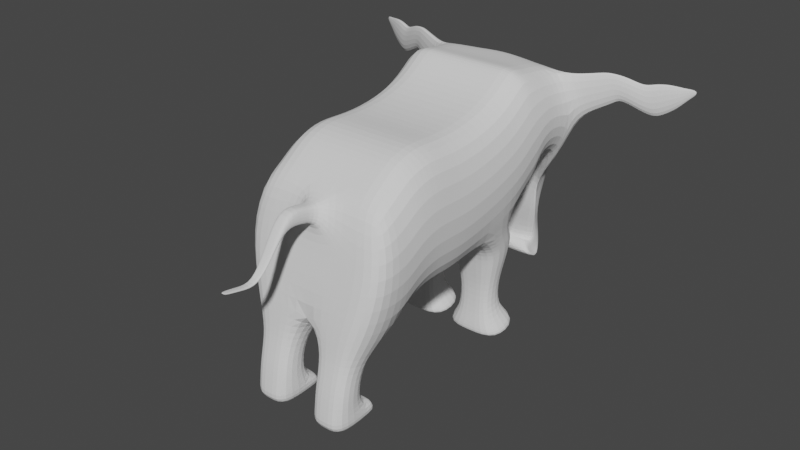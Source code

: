 # Source: ElefanteDemonio.blend  (saved by Blender 2.90.8; exported with 4.5.12 LTS)
import bpy
from mathutils import Matrix  # noqa: F401  (used for matrix-valued properties, if any)

bpy.ops.wm.read_factory_settings(use_empty=True)
scene = bpy.context.scene
scene.name = 'Scene'

# ---- collections
col_collection = bpy.data.collections.new('Collection'); scene.collection.children.link(col_collection)

# ---- world
world_world = bpy.data.worlds.new('World'); scene.world = world_world
world_world.use_nodes = True; world_world.node_tree.nodes.clear()
_N = world_world.node_tree.nodes; _L = world_world.node_tree.links
n0 = _N.new('ShaderNodeOutputWorld'); n0.name = 'World Output'; n0.location = (300, 300)
n1 = _N.new('ShaderNodeBackground'); n1.name = 'Background'; n1.location = (10, 300)
n1.inputs[0].default_value = (0.05088, 0.05088, 0.05088, 1.0)
_L.new(n1.outputs[0], n0.inputs[0])
n0.is_active_output = True
world_world.color = (0.05088, 0.05088, 0.05088)
world_world.use_sun_shadow = False
world_world.sun_shadow_jitter_overblur = 0.0

# ---- meshes
me_plane = bpy.data.meshes.new('Plane')
me_plane.from_pydata([(-2.259, 0.1571, 8.289), (-2.259, 0.4758, 4.076), (-2.259, 1.334, 8.687), (-2.259, 1.992, 4.535), (-2.259, -1.258, 8.209), (-2.259, -1.078, 3.738), (-2.259, -2.333, 8.348), (-2.259, -2.154, 3.877), (-2.259, -3.23, 8.089), (-2.259, -3.051, 3.618), (-2.259, -3.808, 7.631), (-2.259, -3.628, 3.16), (-2.259, -4.605, 7.073), (-2.259, -5.322, 3.439), (-2.259, 2.011, 9.225), (-2.259, 2.669, 5.073), (-2.259, 2.29, 9.364), (-2.259, 2.948, 5.212), (-2.259, 2.918, 9.199), (-2.259, 3.396, 6.175), (-2.259, 3.974, 9.099), (-2.259, 4.333, 6.015), (-2.259, 4.463, 8.655), (-2.038, 4.354, 5.312), (-1.08, 5.439, 7.585), (-0.7852, 5.24, 4.153), (-1.08, 6.244, 5.957), (-0.6522, 6.127, 2.746), (-0.6539, 5.509, 3.317), (-0.6539, 6.326, 1.723), (-0.7835, 5.894, 2.021), (-0.7835, 5.974, 1.303), (-0.7817, 5.454, 1.844), (-0.7817, 5.498, 1.453), (-0.7817, 5.116, 2.083), (-0.7817, 5.159, 1.692), (-0.02769, 1.334, 8.687), (-0.02769, 0.1571, 8.289), (-0.02769, 0.4758, 4.076), (-0.02769, 1.992, 4.535), (-0.02769, -1.258, 8.209), (-0.02769, -1.078, 3.738), (-0.02768, -2.333, 8.348), (-0.02768, -2.154, 3.877), (-0.02768, -3.23, 8.089), (-0.02768, -3.051, 3.618), (-0.02768, -3.808, 7.631), (-0.02768, -3.628, 3.16), (0.0, -4.633, 6.935), (-0.02768, -5.322, 3.439), (-0.02769, 2.669, 5.073), (-0.02769, 2.011, 9.225), (-0.02769, 2.948, 5.212), (-0.02769, 2.29, 9.364), (-0.02769, 3.396, 6.175), (-0.02769, 2.918, 9.199), (-0.02769, 4.333, 6.015), (-0.02769, 3.974, 9.099), (-0.02769, 5.01, 5.696), (-0.02769, 4.631, 9.039), (-0.02769, 5.13, 4.64), (-0.02769, 5.508, 7.983), (0.0, 5.966, 2.774), (0.0, 6.244, 5.957), (-0.02769, 5.09, 3.365), (0.0, 6.006, 1.757), (-0.02769, 5.429, 1.971), (-0.02769, 5.508, 1.253), (-0.02769, 5.148, 1.787), (-0.02769, 5.191, 1.397), (0.0, 4.809, 2.027), (-0.02769, 4.853, 1.636), (-2.168, 1.135, 3.537), (-2.168, 2.527, 3.958), (-0.1186, 1.135, 3.537), (-0.1186, 2.527, 3.958), (-2.027, 1.264, 2.826), (-2.027, 2.464, 3.189), (-0.2603, 1.264, 2.826), (-0.2603, 2.464, 3.189), (-1.776, 1.419, 1.917), (-1.776, 2.278, 2.177), (-0.5108, 1.419, 1.917), (-0.5108, 2.278, 2.177), (-1.776, 1.362, 0.9303), (-1.776, 2.221, 1.19), (-0.5108, 1.362, 0.9303), (-0.5108, 2.221, 1.19), (-2.211, 1.225, 0.3149), (-2.211, 2.676, 0.7534), (-0.07566, 1.225, 0.3149), (-0.07566, 2.676, 0.7534), (-2.211, 1.41, 0.2331), (-2.211, 2.692, 0.2873), (-0.07566, 1.41, 0.2331), (-0.07566, 2.692, 0.2873), (-1.788, -5.407, 2.51), (-1.788, -4.428, 2.349), (-0.4986, -5.407, 2.51), (-0.4986, -4.428, 2.349), (-1.788, -5.677, 1.556), (-1.788, -4.698, 1.394), (-0.4986, -5.677, 1.556), (-0.4986, -4.698, 1.394), (-1.788, -5.864, 0.1856), (-1.788, -4.348, 0.2834), (-0.4986, -5.864, 0.1856), (-0.4986, -4.348, 0.2834), (-1.143, -2.333, 8.348), (-1.143, -1.258, 8.209), (-1.276, 5.064, 4.387), (-1.143, 4.926, 5.504), (-1.143, 4.853, 1.636), (0.0, 5.116, 2.083), (-1.143, -1.078, 3.738), (-1.143, -2.154, 3.877), (-1.143, 4.547, 8.847), (-1.143, 5.424, 7.791), (-1.143, 2.948, 5.212), (-1.143, 2.669, 5.073), (-0.7523, 5.186, 1.856), (0.0, 6.244, 5.957), (0.0, 5.966, 2.774), (-1.143, 2.011, 9.225), (-1.143, 2.29, 9.364), (-1.143, 5.191, 1.397), (-1.143, -3.23, 8.089), (-1.143, -3.051, 3.618), (-1.143, 3.396, 6.175), (-1.143, 0.1571, 8.289), (-1.143, 1.334, 8.687), (-1.143, 2.918, 9.199), (-1.143, -3.808, 7.631), (-1.276, 5.108, 3.304), (-1.143, -3.628, 3.16), (0.0, 6.006, 1.757), (-1.143, 1.992, 4.535), (-1.143, 0.4758, 4.076), (-1.143, 4.333, 6.015), (-1.143, -5.322, 3.439), (-1.143, -4.605, 7.073), (-1.143, 3.974, 9.099), (-0.7285, 5.546, 2.014), (-1.143, 5.508, 1.253), (-1.143, 2.527, 3.958), (-1.143, 1.135, 3.537), (-1.143, 2.464, 3.189), (-1.143, 1.264, 2.826), (-1.143, 2.278, 2.177), (-1.143, 1.419, 1.917), (-1.143, 2.221, 1.19), (-1.143, 1.362, 0.9303), (-1.143, 2.676, 0.7534), (-1.143, 1.225, 0.3149), (-1.143, 2.692, 0.2873), (-1.143, 1.41, 0.2331), (-1.143, -4.428, 2.349), (-1.143, -5.407, 2.51), (-1.143, -4.698, 1.394), (-1.143, -5.677, 1.556), (-1.143, -4.348, 0.2834), (-1.143, -5.864, 0.1856), (-2.757, 0.3165, 6.222), (-2.757, 1.663, 6.651), (-2.757, -1.168, 6.013), (-2.757, -2.244, 6.153), (-2.757, -3.14, 5.894), (-2.757, -3.718, 5.435), (-2.757, -4.963, 5.296), (-2.757, 2.34, 7.189), (-2.757, 2.619, 7.328), (-2.757, 3.157, 7.727), (-2.757, 4.153, 7.597), (-2.757, 4.653, 7.023), (-1.578, 5.25, 5.953), (-0.9147, 6.147, 4.433), (0.0, -4.963, 5.296), (0.0, 6.105, 4.405), (-1.642, -4.963, 5.296), (-0.009349, 6.204, 4.432), (-3.3, 4.409, 7.92), (-2.909, 4.268, 9.098), (-3.3, 4.801, 7.47), (-2.909, 4.652, 8.75), (-3.857, 4.645, 8.189), (-3.523, 4.525, 9.195), (-3.857, 4.98, 7.804), (-3.523, 4.853, 8.897), (-4.045, 4.744, 8.324), (-3.769, 4.644, 9.158), (-4.045, 5.022, 8.005), (-3.769, 4.916, 8.912), (-4.504, 4.926, 8.096), (-4.169, 4.806, 9.106), (-4.504, 5.262, 7.711), (-4.169, 5.134, 8.807), (-4.985, 5.16, 7.853), (-4.65, 5.04, 8.862), (-4.985, 5.496, 7.467), (-4.65, 5.369, 8.564), (-5.261, 5.263, 7.953), (-4.926, 5.143, 8.962), (-5.261, 5.599, 7.567), (-4.926, 5.471, 8.664), (-1.347, 5.539, 5.969), (-1.126, 5.623, 6.695), (-1.053, 5.938, 5.293), (-1.126, 5.981, 5.971), (-5.639, 5.441, 8.176), (-5.378, 5.347, 8.964), (-5.639, 5.703, 7.875), (-5.378, 5.604, 8.731), (-5.904, 5.608, 8.431), (-5.778, 5.562, 8.811), (-5.904, 5.734, 8.286), (-5.778, 5.686, 8.699), (-6.168, 5.747, 8.622), (-6.124, 5.731, 8.757), (-6.168, 5.792, 8.571), (-6.124, 5.775, 8.717), (-1.788, -5.787, 0.7506), (-0.4986, -5.787, 0.7506), (-0.4473, -4.498, 0.8644), (-1.737, -4.498, 0.8644), (-1.092, -4.498, 0.8644), (-1.143, -5.787, 0.7506), (-1.143, -4.103, 0.3608), (-1.788, -4.103, 0.3608), (-0.4986, -4.103, 0.3608), (-1.143, -4.247, 0.819), (-0.4986, -4.247, 0.819), (-1.737, -4.253, 0.9417), (-0.2483, -4.633, 6.935), (0.0, -4.735, 6.426), (-0.2448, -4.734, 6.433), (0.0, -5.168, 7.043), (-0.2483, -5.168, 7.043), (0.0, -5.271, 6.534), (-0.2448, -5.269, 6.542), (0.0, -5.88, 7.186), (-0.2483, -5.88, 7.186), (0.0, -5.983, 6.677), (-0.2448, -5.981, 6.685), (0.0, -6.467, 6.21), (-0.1809, -6.467, 6.21), (0.0, -6.515, 5.976), (-0.1793, -6.514, 5.979), (0.0, -7.053, 5.414), (-0.1297, -7.053, 5.414), (0.0, -7.069, 5.335), (-0.1291, -7.068, 5.337), (0.0, -7.617, 5.517), (-0.1109, -7.617, 5.517), (0.0, -7.629, 5.46), (-0.1105, -7.629, 5.461), (0.0, -8.212, 5.637), (-0.1109, -8.212, 5.637), (0.0, -8.224, 5.58), (-0.1105, -8.224, 5.581), (-1.447, 5.539, 5.969), (-1.225, 5.623, 6.695), (-1.152, 5.938, 5.293), (-1.225, 5.981, 5.971), (-1.24, 5.481, 5.99), (-1.018, 5.565, 6.715), (-0.9449, 5.88, 5.314), (-1.018, 5.924, 5.992)], [], [(162, 163, 3, 1), (162, 164, 4, 0), (164, 165, 6, 4), (165, 166, 8, 6), (166, 167, 10, 8), (167, 168, 12, 10), (163, 169, 15, 3), (169, 170, 17, 15), (170, 171, 19, 17), (171, 172, 21, 19), (172, 173, 23, 21), (173, 174, 25, 23), (174, 175, 27, 25), (27, 29, 28, 25), (29, 31, 30, 28), (31, 33, 32, 30), (33, 35, 34, 32), (109, 108, 42, 40), (111, 110, 60, 58), (113, 112, 71, 70), (115, 114, 41, 43), (117, 116, 59, 61), (119, 118, 52, 50), (120, 113, 70, 68), (179, 121, 63, 177), (124, 123, 51, 53), (112, 125, 69, 71), (108, 126, 44, 42), (127, 115, 43, 45), (121, 117, 61, 63), (118, 128, 54, 52), (130, 129, 37, 36), (131, 124, 53, 55), (126, 132, 46, 44), (110, 133, 64, 60), (134, 127, 45, 47), (135, 122, 62, 65), (1, 3, 73, 72), (128, 138, 56, 54), (178, 139, 49, 176), (141, 131, 55, 57), (132, 140, 232, 48, 46), (133, 142, 66, 64), (47, 49, 98, 99), (143, 135, 65, 67), (129, 109, 40, 37), (138, 111, 58, 56), (114, 137, 38, 41), (116, 141, 57, 59), (136, 119, 50, 39), (142, 120, 68, 66), (123, 130, 36, 51), (125, 143, 67, 69), (144, 75, 79, 146), (39, 38, 74, 75), (137, 1, 72, 145), (136, 39, 75, 144), (146, 79, 83, 148), (72, 73, 77, 76), (145, 72, 76, 147), (75, 74, 78, 79), (149, 80, 84, 151), (76, 77, 81, 80), (147, 76, 80, 149), (79, 78, 82, 83), (150, 87, 91, 152), (83, 82, 86, 87), (148, 83, 87, 150), (80, 81, 85, 84), (88, 89, 93, 92), (84, 85, 89, 88), (151, 84, 88, 153), (87, 86, 90, 91), (155, 154, 95, 94), (153, 88, 92, 155), (91, 90, 94, 95), (152, 91, 95, 154), (156, 99, 103, 158), (139, 13, 96, 157), (13, 11, 97, 96), (134, 47, 99, 156), (225, 220, 104, 161), (96, 97, 101, 100), (157, 96, 100, 159), (99, 98, 102, 103), (161, 160, 107, 106), (222, 221, 106, 107), (160, 105, 227, 226), (220, 223, 105, 104), (224, 222, 230, 229), (104, 105, 160, 161), (98, 157, 159, 102), (221, 225, 161, 106), (11, 134, 156, 97), (49, 139, 157, 98), (97, 156, 158, 101), (89, 152, 154, 93), (90, 153, 155, 94), (92, 93, 154, 155), (86, 151, 153, 90), (81, 148, 150, 85), (85, 150, 152, 89), (78, 147, 149, 82), (82, 149, 151, 86), (74, 145, 147, 78), (77, 146, 148, 81), (3, 136, 144, 73), (38, 137, 145, 74), (73, 144, 146, 77), (33, 31, 143, 125), (14, 2, 130, 123), (30, 32, 120, 142), (3, 15, 119, 136), (22, 20, 141, 116), (5, 1, 137, 114), (21, 23, 111, 138), (0, 4, 109, 129), (31, 29, 135, 143), (28, 30, 142, 133), (10, 12, 140, 132), (20, 18, 131, 141), (168, 13, 139, 178), (19, 21, 138, 128), (29, 27, 122, 135), (11, 9, 127, 134), (25, 28, 133, 110), (8, 10, 132, 126), (18, 16, 124, 131), (2, 0, 129, 130), (17, 19, 128, 118), (26, 24, 117, 121), (9, 7, 115, 127), (6, 8, 126, 108), (35, 33, 125, 112), (16, 14, 123, 124), (175, 26, 121, 179), (32, 34, 113, 120), (15, 17, 118, 119), (24, 22, 116, 117), (7, 5, 114, 115), (34, 35, 112, 113), (23, 25, 110, 111), (4, 6, 108, 109), (27, 175, 179, 122), (12, 168, 178, 140), (140, 178, 234, 232), (122, 179, 177, 62), (175, 174, 204, 206), (22, 24, 174, 173), (20, 22, 183, 181), (18, 20, 172, 171), (16, 18, 171, 170), (14, 16, 170, 169), (2, 14, 169, 163), (11, 13, 168, 167), (9, 11, 167, 166), (7, 9, 166, 165), (5, 7, 165, 164), (1, 5, 164, 162), (0, 2, 163, 162), (181, 183, 187, 185), (22, 173, 182, 183), (173, 172, 180, 182), (172, 20, 181, 180), (186, 184, 188, 190), (180, 181, 185, 184), (182, 180, 184, 186), (183, 182, 186, 187), (189, 191, 195, 193), (187, 186, 190, 191), (185, 187, 191, 189), (184, 185, 189, 188), (193, 195, 199, 197), (188, 189, 193, 192), (190, 188, 192, 194), (191, 190, 194, 195), (198, 196, 200, 202), (192, 193, 197, 196), (194, 192, 196, 198), (195, 194, 198, 199), (201, 203, 211, 209), (199, 198, 202, 203), (197, 199, 203, 201), (196, 197, 201, 200), (174, 24, 205, 204), (24, 26, 207, 205), (26, 175, 206, 207), (209, 211, 215, 213), (200, 201, 209, 208), (202, 200, 208, 210), (203, 202, 210, 211), (214, 212, 216, 218), (208, 209, 213, 212), (210, 208, 212, 214), (211, 210, 214, 215), (217, 219, 218, 216), (215, 214, 218, 219), (213, 215, 219, 217), (212, 213, 217, 216), (102, 159, 225, 221), (101, 158, 224, 223), (100, 101, 223, 220), (158, 103, 222, 224), (103, 102, 221, 222), (159, 100, 220, 225), (229, 230, 228, 226), (231, 229, 226, 227), (223, 224, 229, 231), (105, 223, 231, 227), (107, 160, 226, 228), (222, 107, 228, 230), (234, 233, 237, 238), (234, 178, 176, 233), (238, 237, 241, 242), (48, 232, 236, 235), (232, 234, 238, 236), (240, 242, 246, 244), (235, 236, 240, 239), (236, 238, 242, 240), (244, 246, 250, 248), (242, 241, 245, 246), (239, 240, 244, 243), (250, 249, 253, 254), (246, 245, 249, 250), (243, 244, 248, 247), (254, 253, 257, 258), (247, 248, 252, 251), (248, 250, 254, 252), (256, 258, 257, 255), (251, 252, 256, 255), (252, 254, 258, 256), (205, 207, 206, 204), (260, 259, 261, 262), (264, 266, 265, 263), (260, 262, 266, 264), (259, 260, 264, 263), (261, 259, 263, 265), (262, 261, 265, 266)])
_uv = me_plane.uv_layers.new(name='UVMap')
_uv.uv.foreach_set('vector', [0.5, 0.0, 0.5, 1.0, 1.0, 1.0, 1.0, 0.0, 0.5, 0.0, 0.5, 0.0, 0.0, 0.0, 0.0, 0.0, 0.5, 0.0, 0.5, 0.0, 0.0, 0.0, 0.0, 0.0, 0.5, 0.0, 0.5, 0.0, 0.0, 0.0, 0.0, 0.0, 0.5, 0.0, 0.5, 0.0, 0.0, 0.0, 0.0, 0.0, 0.5, 0.0, 0.5, 0.0, 0.0, 0.0, 0.0, 0.0, 0.5, 1.0, 0.5, 1.0, 1.0, 1.0, 1.0, 1.0, 0.5, 1.0, 0.5, 1.0, 1.0, 1.0, 1.0, 1.0, 0.5, 1.0, 0.5, 1.0, 1.0, 1.0, 1.0, 1.0, 0.5, 1.0, 0.5, 1.0, 1.0, 1.0, 1.0, 1.0, 0.5, 1.0, 0.5, 1.0, 1.0, 1.0, 1.0, 1.0, 0.5, 1.0, 0.5, 1.0, 1.0, 1.0, 1.0, 1.0, 0.5, 1.0, 0.5, 1.0, 1.0, 1.0, 1.0, 1.0, 1.0, 1.0, 1.0, 1.0, 1.0, 1.0, 1.0, 1.0, 1.0, 1.0, 1.0, 1.0, 1.0, 1.0, 1.0, 1.0, 1.0, 1.0, 1.0, 1.0, 1.0, 1.0, 1.0, 1.0, 1.0, 1.0, 1.0, 1.0, 1.0, 1.0, 1.0, 1.0, 0.0, 0.0, 0.0, 0.0, 0.0, 0.0, 0.0, 0.0, 1.0, 1.0, 1.0, 1.0, 1.0, 1.0, 1.0, 1.0, 1.0, 1.0, 1.0, 1.0, 1.0, 1.0, 1.0, 1.0, 1.0, 0.0, 1.0, 0.0, 1.0, 0.0, 1.0, 0.0, 0.0, 1.0, 0.0, 1.0, 0.0, 1.0, 0.0, 1.0, 1.0, 1.0, 1.0, 1.0, 1.0, 1.0, 1.0, 1.0, 1.0, 1.0, 1.0, 1.0, 1.0, 1.0, 1.0, 1.0, 0.5, 1.0, 0.0, 1.0, 0.0, 1.0, 0.5, 1.0, 0.0, 1.0, 0.0, 1.0, 0.0, 1.0, 0.0, 1.0, 1.0, 1.0, 1.0, 1.0, 1.0, 1.0, 1.0, 1.0, 0.0, 0.0, 0.0, 0.0, 0.0, 0.0, 0.0, 0.0, 1.0, 0.0, 1.0, 0.0, 1.0, 0.0, 1.0, 0.0, 0.0, 1.0, 0.0, 1.0, 0.0, 1.0, 0.0, 1.0, 1.0, 1.0, 1.0, 1.0, 1.0, 1.0, 1.0, 1.0, 0.0, 1.0, 0.0, 0.0, 0.0, 0.0, 0.0, 1.0, 0.0, 1.0, 0.0, 1.0, 0.0, 1.0, 0.0, 1.0, 0.0, 0.0, 0.0, 0.0, 0.0, 0.0, 0.0, 0.0, 1.0, 1.0, 1.0, 1.0, 1.0, 1.0, 1.0, 1.0, 1.0, 0.0, 1.0, 0.0, 1.0, 0.0, 1.0, 0.0, 1.0, 1.0, 1.0, 1.0, 1.0, 1.0, 1.0, 1.0, 1.0, 0.0, 1.0, 1.0, 1.0, 1.0, 1.0, 0.0, 1.0, 1.0, 1.0, 1.0, 1.0, 1.0, 1.0, 1.0, 0.5, 0.0, 1.0, 0.0, 1.0, 0.0, 0.5, 0.0, 0.0, 1.0, 0.0, 1.0, 0.0, 1.0, 0.0, 1.0, 0.0, 0.0, 0.0, 0.0, 0.0, 0.0, 0.0, 0.0, 0.0, 0.0, 1.0, 1.0, 1.0, 1.0, 1.0, 1.0, 1.0, 1.0, 0.0, 0.0, 0.0, 0.0, 0.0, 0.0, 0.0, 0.0, 1.0, 1.0, 1.0, 1.0, 1.0, 1.0, 1.0, 1.0, 0.0, 0.0, 0.0, 0.0, 0.0, 0.0, 0.0, 0.0, 1.0, 1.0, 1.0, 1.0, 1.0, 1.0, 1.0, 1.0, 1.0, 0.0, 1.0, 0.0, 1.0, 0.0, 1.0, 0.0, 0.0, 1.0, 0.0, 1.0, 0.0, 1.0, 0.0, 1.0, 1.0, 1.0, 1.0, 1.0, 1.0, 1.0, 1.0, 1.0, 1.0, 1.0, 1.0, 1.0, 1.0, 1.0, 1.0, 1.0, 0.0, 1.0, 0.0, 1.0, 0.0, 1.0, 0.0, 1.0, 1.0, 1.0, 1.0, 1.0, 1.0, 1.0, 1.0, 1.0, 1.0, 1.0, 1.0, 1.0, 1.0, 1.0, 1.0, 1.0, 0.0, 0.0, 0.0, 0.0, 0.0, 0.0, 0.0, 0.0, 1.0, 0.0, 1.0, 0.0, 1.0, 0.0, 1.0, 0.0, 1.0, 1.0, 1.0, 1.0, 1.0, 1.0, 1.0, 1.0, 1.0, 1.0, 1.0, 1.0, 1.0, 1.0, 1.0, 1.0, 1.0, 0.0, 1.0, 1.0, 1.0, 1.0, 1.0, 0.0, 1.0, 0.0, 1.0, 0.0, 1.0, 0.0, 1.0, 0.0, 0.0, 0.0, 0.0, 0.0, 0.0, 0.0, 0.0, 0.0, 1.0, 0.0, 1.0, 0.0, 1.0, 0.0, 1.0, 0.0, 1.0, 0.0, 1.0, 1.0, 1.0, 1.0, 1.0, 0.0, 1.0, 0.0, 1.0, 0.0, 1.0, 0.0, 1.0, 0.0, 0.0, 0.0, 0.0, 0.0, 0.0, 0.0, 0.0, 0.0, 1.0, 1.0, 1.0, 1.0, 1.0, 1.0, 1.0, 1.0, 0.0, 0.0, 0.0, 0.0, 0.0, 0.0, 0.0, 0.0, 1.0, 1.0, 1.0, 1.0, 1.0, 1.0, 1.0, 1.0, 1.0, 0.0, 1.0, 1.0, 1.0, 1.0, 1.0, 0.0, 1.0, 0.0, 1.0, 1.0, 1.0, 1.0, 1.0, 0.0, 1.0, 0.0, 1.0, 1.0, 1.0, 1.0, 1.0, 0.0, 1.0, 0.0, 1.0, 0.0, 1.0, 0.0, 1.0, 0.0, 0.0, 0.0, 0.0, 0.0, 0.0, 0.0, 0.0, 0.0, 1.0, 0.0, 1.0, 1.0, 1.0, 1.0, 1.0, 0.0, 1.0, 0.0, 1.0, 0.0, 1.0, 0.0, 1.0, 0.0, 0.0, 0.0, 0.0, 0.0, 0.0, 0.0, 0.0, 0.0, 1.0, 1.0, 1.0, 1.0, 1.0, 1.0, 1.0, 1.0, 1.0, 0.0, 1.0, 0.0, 1.0, 0.0, 1.0, 0.0, 1.0, 0.0, 1.0, 0.0, 1.0, 0.0, 1.0, 0.0, 1.0, 0.0, 1.0, 0.0, 1.0, 0.0, 1.0, 0.0, 1.0, 0.0, 1.0, 0.0, 1.0, 0.0, 1.0, 0.0, 1.0, 0.0, 1.0, 0.0, 1.0, 0.0, 1.0, 0.0, 1.0, 0.0, 1.0, 0.0, 1.0, 0.0, 1.0, 0.0, 1.0, 0.0, 1.0, 0.0, 1.0, 0.0, 1.0, 0.0, 0.0, 0.0, 0.0, 0.0, 0.0, 0.0, 0.0, 0.0, 1.0, 0.0, 1.0, 0.0, 1.0, 0.0, 1.0, 0.0, 0.0, 0.0, 0.0, 0.0, 0.0, 0.0, 0.0, 0.0, 1.0, 0.0, 1.0, 0.0, 1.0, 0.0, 1.0, 0.0, 1.0, 0.0, 1.0, 0.0, 1.0, 0.0, 1.0, 0.0, 1.0, 0.0, 1.0, 0.0, 1.0, 0.0, 1.0, 0.0, 1.0, 0.0, 1.0, 0.0, 1.0, 0.0, 1.0, 0.0, 1.0, 0.0, 1.0, 0.0, 1.0, 0.0, 1.0, 0.0, 1.0, 0.0, 1.0, 0.0, 1.0, 0.0, 1.0, 0.0, 1.0, 0.0, 1.0, 0.0, 1.0, 0.0, 1.0, 0.0, 1.0, 0.0, 1.0, 0.0, 1.0, 0.0, 1.0, 0.0, 1.0, 0.0, 1.0, 0.0, 1.0, 0.0, 1.0, 0.0, 1.0, 1.0, 1.0, 1.0, 1.0, 1.0, 1.0, 1.0, 1.0, 0.0, 1.0, 0.0, 1.0, 0.0, 1.0, 0.0, 1.0, 0.0, 1.0, 1.0, 1.0, 1.0, 1.0, 0.0, 1.0, 0.0, 1.0, 0.0, 1.0, 0.0, 1.0, 0.0, 1.0, 1.0, 1.0, 1.0, 1.0, 1.0, 1.0, 1.0, 1.0, 1.0, 1.0, 1.0, 1.0, 1.0, 1.0, 1.0, 1.0, 0.0, 1.0, 0.0, 1.0, 0.0, 1.0, 0.0, 1.0, 0.0, 1.0, 0.0, 1.0, 0.0, 1.0, 0.0, 1.0, 0.0, 1.0, 0.0, 1.0, 0.0, 1.0, 0.0, 1.0, 1.0, 1.0, 1.0, 1.0, 1.0, 1.0, 1.0, 1.0, 1.0, 1.0, 1.0, 1.0, 1.0, 1.0, 1.0, 1.0, 0.0, 1.0, 0.0, 1.0, 0.0, 1.0, 0.0, 1.0, 1.0, 1.0, 1.0, 1.0, 1.0, 1.0, 1.0, 1.0, 1.0, 1.0, 1.0, 1.0, 1.0, 1.0, 1.0, 0.0, 1.0, 0.0, 1.0, 0.0, 1.0, 0.0, 1.0, 1.0, 1.0, 1.0, 1.0, 1.0, 1.0, 1.0, 1.0, 1.0, 1.0, 1.0, 1.0, 1.0, 1.0, 1.0, 1.0, 0.0, 1.0, 0.0, 1.0, 0.0, 1.0, 0.0, 1.0, 1.0, 0.0, 1.0, 0.0, 1.0, 0.0, 1.0, 0.0, 1.0, 1.0, 1.0, 1.0, 1.0, 1.0, 1.0, 1.0, 0.0, 0.0, 0.0, 0.0, 0.0, 0.0, 0.0, 0.0, 1.0, 1.0, 1.0, 1.0, 1.0, 1.0, 1.0, 1.0, 1.0, 1.0, 1.0, 1.0, 1.0, 1.0, 1.0, 1.0, 0.0, 0.0, 0.0, 0.0, 0.0, 0.0, 0.0, 0.0, 0.0, 1.0, 0.0, 1.0, 0.0, 1.0, 0.0, 1.0, 0.5, 0.0, 1.0, 0.0, 1.0, 0.0, 0.5, 0.0, 1.0, 1.0, 1.0, 1.0, 1.0, 1.0, 1.0, 1.0, 1.0, 1.0, 1.0, 1.0, 1.0, 1.0, 1.0, 1.0, 1.0, 0.0, 1.0, 0.0, 1.0, 0.0, 1.0, 0.0, 1.0, 1.0, 1.0, 1.0, 1.0, 1.0, 1.0, 1.0, 0.0, 0.0, 0.0, 0.0, 0.0, 0.0, 0.0, 0.0, 0.0, 1.0, 0.0, 1.0, 0.0, 1.0, 0.0, 1.0, 0.0, 1.0, 0.0, 0.0, 0.0, 0.0, 0.0, 1.0, 1.0, 1.0, 1.0, 1.0, 1.0, 1.0, 1.0, 1.0, 0.0, 1.0, 0.0, 1.0, 0.0, 1.0, 0.0, 1.0, 1.0, 0.0, 1.0, 0.0, 1.0, 0.0, 1.0, 0.0, 0.0, 0.0, 0.0, 0.0, 0.0, 0.0, 0.0, 0.0, 1.0, 1.0, 1.0, 1.0, 1.0, 1.0, 1.0, 1.0, 0.0, 1.0, 0.0, 1.0, 0.0, 1.0, 0.0, 1.0, 0.5, 1.0, 0.0, 1.0, 0.0, 1.0, 0.5, 1.0, 1.0, 1.0, 1.0, 1.0, 1.0, 1.0, 1.0, 1.0, 1.0, 1.0, 1.0, 1.0, 1.0, 1.0, 1.0, 1.0, 0.0, 1.0, 0.0, 1.0, 0.0, 1.0, 0.0, 1.0, 1.0, 0.0, 1.0, 0.0, 1.0, 0.0, 1.0, 0.0, 1.0, 1.0, 1.0, 1.0, 1.0, 1.0, 1.0, 1.0, 1.0, 1.0, 1.0, 1.0, 1.0, 1.0, 1.0, 1.0, 0.0, 0.0, 0.0, 0.0, 0.0, 0.0, 0.0, 0.0, 1.0, 1.0, 0.5, 1.0, 0.5, 1.0, 1.0, 1.0, 0.0, 0.0, 0.5, 0.0, 0.5, 0.0, 0.0, 0.0, 0.0, 0.0, 0.5, 0.0, 0.2183, 0.0, 0.0, 0.0, 1.0, 1.0, 0.5, 1.0, 0.5, 1.0, 1.0, 1.0, 0.5, 1.0, 0.5, 1.0, 0.5, 1.0, 0.5, 1.0, 0.0, 1.0, 0.0, 1.0, 0.5, 1.0, 0.5, 1.0, 0.0, 1.0, 0.0, 1.0, 0.0, 1.0, 0.0, 1.0, 0.0, 1.0, 0.0, 1.0, 0.5, 1.0, 0.5, 1.0, 0.0, 1.0, 0.0, 1.0, 0.5, 1.0, 0.5, 1.0, 0.0, 1.0, 0.0, 1.0, 0.5, 1.0, 0.5, 1.0, 0.0, 1.0, 0.0, 1.0, 0.5, 1.0, 0.5, 1.0, 1.0, 0.0, 1.0, 0.0, 0.5, 0.0, 0.5, 0.0, 1.0, 0.0, 1.0, 0.0, 0.5, 0.0, 0.5, 0.0, 1.0, 0.0, 1.0, 0.0, 0.5, 0.0, 0.5, 0.0, 1.0, 0.0, 1.0, 0.0, 0.5, 0.0, 0.5, 0.0, 1.0, 0.0, 1.0, 0.0, 0.5, 0.0, 0.5, 0.0, 0.0, 0.0, 0.0, 1.0, 0.5, 1.0, 0.5, 0.0, 0.0, 1.0, 0.0, 1.0, 0.0, 1.0, 0.0, 1.0, 0.0, 1.0, 0.5, 1.0, 0.5, 1.0, 0.0, 1.0, 0.5, 1.0, 0.5, 1.0, 0.5, 1.0, 0.5, 1.0, 0.5, 1.0, 0.0, 1.0, 0.0, 1.0, 0.5, 1.0, 0.5, 1.0, 0.5, 1.0, 0.5, 1.0, 0.5, 1.0, 0.5, 1.0, 0.0, 1.0, 0.0, 1.0, 0.5, 1.0, 0.5, 1.0, 0.5, 1.0, 0.5, 1.0, 0.5, 1.0, 0.0, 1.0, 0.5, 1.0, 0.5, 1.0, 0.0, 1.0, 0.0, 1.0, 0.0, 1.0, 0.0, 1.0, 0.0, 1.0, 0.0, 1.0, 0.5, 1.0, 0.5, 1.0, 0.0, 1.0, 0.0, 1.0, 0.0, 1.0, 0.0, 1.0, 0.0, 1.0, 0.5, 1.0, 0.0, 1.0, 0.0, 1.0, 0.5, 1.0, 0.0, 1.0, 0.0, 1.0, 0.0, 1.0, 0.0, 1.0, 0.5, 1.0, 0.0, 1.0, 0.0, 1.0, 0.5, 1.0, 0.5, 1.0, 0.5, 1.0, 0.5, 1.0, 0.5, 1.0, 0.0, 1.0, 0.5, 1.0, 0.5, 1.0, 0.0, 1.0, 0.5, 1.0, 0.5, 1.0, 0.5, 1.0, 0.5, 1.0, 0.5, 1.0, 0.0, 1.0, 0.0, 1.0, 0.5, 1.0, 0.5, 1.0, 0.5, 1.0, 0.5, 1.0, 0.5, 1.0, 0.0, 1.0, 0.5, 1.0, 0.5, 1.0, 0.0, 1.0, 0.0, 1.0, 0.0, 1.0, 0.0, 1.0, 0.0, 1.0, 0.0, 1.0, 0.5, 1.0, 0.5, 1.0, 0.0, 1.0, 0.0, 1.0, 0.0, 1.0, 0.0, 1.0, 0.0, 1.0, 0.5, 1.0, 0.0, 1.0, 0.0, 1.0, 0.5, 1.0, 0.5, 1.0, 0.0, 1.0, 0.0, 1.0, 0.5, 1.0, 0.0, 1.0, 0.0, 1.0, 0.0, 1.0, 0.0, 1.0, 0.0, 1.0, 0.5, 1.0, 0.5, 1.0, 0.0, 1.0, 0.0, 1.0, 0.0, 1.0, 0.0, 1.0, 0.0, 1.0, 0.5, 1.0, 0.0, 1.0, 0.0, 1.0, 0.5, 1.0, 0.5, 1.0, 0.5, 1.0, 0.5, 1.0, 0.5, 1.0, 0.0, 1.0, 0.5, 1.0, 0.5, 1.0, 0.0, 1.0, 0.5, 1.0, 0.5, 1.0, 0.5, 1.0, 0.5, 1.0, 0.5, 1.0, 0.0, 1.0, 0.0, 1.0, 0.5, 1.0, 0.5, 1.0, 0.5, 1.0, 0.5, 1.0, 0.5, 1.0, 0.0, 1.0, 0.5, 1.0, 0.5, 1.0, 0.0, 1.0, 0.0, 1.0, 0.0, 1.0, 0.5, 1.0, 0.5, 1.0, 0.0, 1.0, 0.5, 1.0, 0.5, 1.0, 0.0, 1.0, 0.0, 1.0, 0.0, 1.0, 0.0, 1.0, 0.0, 1.0, 0.5, 1.0, 0.0, 1.0, 0.0, 1.0, 0.5, 1.0, 1.0, 0.0, 1.0, 0.0, 1.0, 0.0, 1.0, 0.0, 1.0, 0.0, 1.0, 0.0, 1.0, 0.0, 1.0, 0.0, 1.0, 0.0, 1.0, 0.0, 1.0, 0.0, 1.0, 0.0, 1.0, 0.0, 1.0, 0.0, 1.0, 0.0, 1.0, 0.0, 0.0, 0.0, 0.0, 0.0, 0.0, 0.0, 0.0, 0.0, 1.0, 0.0, 1.0, 0.0, 1.0, 0.0, 1.0, 0.0, 1.0, 0.0, 1.0, 0.0, 1.0, 0.0, 1.0, 0.0, 1.0, 0.0, 1.0, 0.0, 1.0, 0.0, 1.0, 0.0, 1.0, 0.0, 1.0, 0.0, 1.0, 0.0, 1.0, 0.0, 1.0, 0.0, 1.0, 0.0, 1.0, 0.0, 1.0, 0.0, 1.0, 0.0, 1.0, 0.0, 1.0, 0.0, 1.0, 0.0, 0.0, 0.0, 0.0, 0.0, 0.0, 0.0, 0.0, 0.0, 0.2183, 0.0, 0.2218, 0.0, 0.2218, 0.0, 0.2183, 0.0, 0.2183, 0.0, 0.5, 0.0, 0.5, 0.0, 0.2218, 0.0, 0.2183, 0.0, 0.2218, 0.0, 0.2218, 0.0, 0.2183, 0.0, 0.0, 0.0, 0.0, 0.0, 0.0, 0.0, 0.0, 0.0, 0.0, 0.0, 0.2183, 0.0, 0.2183, 0.0, 0.0, 0.0, 0.0, 0.0, 0.2183, 0.0, 0.2183, 0.0, 0.0, 0.0, 0.0, 0.0, 0.0, 0.0, 0.0, 0.0, 0.0, 0.0, 0.0, 0.0, 0.2183, 0.0, 0.2183, 0.0, 0.0, 0.0, 0.0, 0.0, 0.2183, 0.0, 0.2183, 0.0, 0.0, 0.0, 0.2183, 0.0, 0.2218, 0.0, 0.2218, 0.0, 0.2183, 0.0, 0.0, 0.0, 0.0, 0.0, 0.0, 0.0, 0.0, 0.0, 0.2183, 0.0, 0.2218, 0.0, 0.2218, 0.0, 0.2183, 0.0, 0.2183, 0.0, 0.2218, 0.0, 0.2218, 0.0, 0.2183, 0.0, 0.0, 0.0, 0.0, 0.0, 0.0, 0.0, 0.0, 0.0, 0.2183, 0.0, 0.2218, 0.0, 0.2218, 0.0, 0.2183, 0.0, 0.0, 0.0, 0.0, 0.0, 0.0, 0.0, 0.0, 0.0, 0.0, 0.0, 0.2183, 0.0, 0.2183, 0.0, 0.0, 0.0, 0.0, 0.0, 0.2183, 0.0, 0.2218, 0.0, 0.0, 0.0, 0.0, 0.0, 0.0, 0.0, 0.0, 0.0, 0.0, 0.0, 0.0, 0.0, 0.2183, 0.0, 0.2183, 0.0, 0.0, 0.0, 0.0, 1.0, 0.0, 1.0, 0.5, 1.0, 0.5, 1.0, 0.0, 1.0, 0.5, 1.0, 0.5, 1.0, 0.0, 1.0, 0.0, 1.0, 0.0, 1.0, 0.5, 1.0, 0.5, 1.0, 0.0, 1.0, 0.0, 1.0, 0.0, 1.0, 0.0, 1.0, 0.5, 1.0, 0.0, 1.0, 0.0, 1.0, 0.5, 1.0, 0.5, 1.0, 0.5, 1.0, 0.5, 1.0, 0.5, 1.0, 0.0, 1.0, 0.5, 1.0, 0.5, 1.0, 0.0, 1.0])
me_plane.use_remesh_fix_poles = True
me_plane.use_remesh_preserve_attributes = False
me_plane.use_mirror_vertex_groups = False
me_plane.update()

# ---- objects
ob_plane = bpy.data.objects.new('Plane', me_plane)

# ---- transforms, parenting, visibility, modifiers, constraints
ob_plane.location = (-2.555, -0.259, -0.09962)
ob_plane.lineart.crease_threshold = 0.0
_m = ob_plane.modifiers.new('Mirror', 'MIRROR')
_m.use_clip = True
_m.mirror_offset_u = -0.7105
_m.offset_u = 0.1316
_m.offset_v = -0.4408
_m.merge_threshold = 0.06
_m = ob_plane.modifiers.new('Subdivision', 'SUBSURF')
_m.uv_smooth = 'PRESERVE_CORNERS'

# ---- collection membership
scene.collection.objects.link(ob_plane)

# ---- scene / render settings (as saved in the file)
scene.frame_start = 1; scene.frame_end = 250; scene.frame_set(24)
scene.render.engine = 'BLENDER_EEVEE_NEXT'
scene.cycles.use_denoising = False
scene.cycles.samples = 128
scene.cycles.sampling_pattern = 'TABULATED_SOBOL'
scene.cycles.use_adaptive_sampling = False
scene.cycles.use_light_tree = False
scene.view_settings.view_transform = 'Filmic'
bpy.context.view_layer.update()

# ---- added for rendering (the .blend has no active camera and no usable light): camera, sun
cam_auto = bpy.data.cameras.new('AutoCamera')
cam_auto.lens = 50.0
cam_auto.sensor_width = 36.0
cam_auto.clip_end = 1000.0
ob_auto_camera = bpy.data.objects.new('AutoCamera', cam_auto)
scene.collection.objects.link(ob_auto_camera)
ob_auto_camera.location = (17.0318, -24.7116, 20.3445)
ob_auto_camera.rotation_euler = (1.09748, -7.21219e-08, 0.694738)
scene.camera = ob_auto_camera
light_auto_sun = bpy.data.lights.new('AutoSun', 'SUN')
light_auto_sun.energy = 3.0
light_auto_sun.angle = 0.0523599
ob_auto_sun = bpy.data.objects.new('AutoSun', light_auto_sun)
scene.collection.objects.link(ob_auto_sun)
ob_auto_sun.rotation_euler = (0.872665, 0.174533, 0.523599)
bpy.context.view_layer.update()
